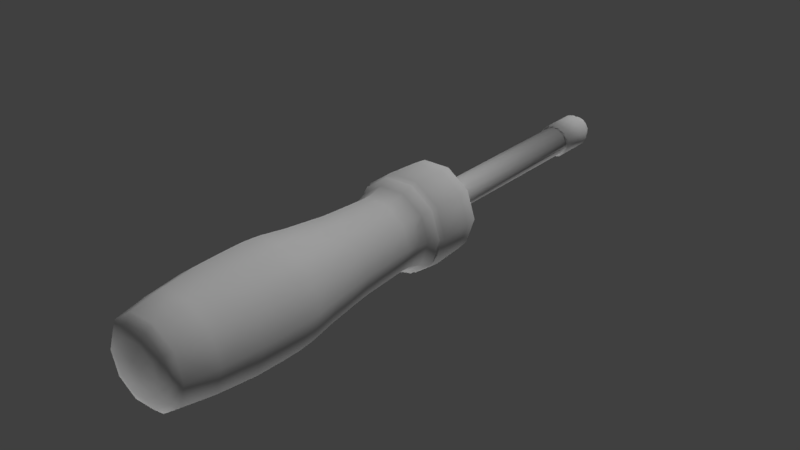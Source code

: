 # Source: fatMaxScrewdriver.blend  (saved by Blender 2.78.0; exported with 4.5.12 LTS)
import bpy
from mathutils import Matrix  # noqa: F401  (used for matrix-valued properties, if any)

bpy.ops.wm.read_factory_settings(use_empty=True)
scene = bpy.context.scene
scene.name = 'Scene'

# ---- collections
col_collection_1 = bpy.data.collections.new('Collection 1'); scene.collection.children.link(col_collection_1)

# ---- materials (node trees are filled in below, after node groups)
mat_fatmaxscrewdrivermaterial = bpy.data.materials.new('fatMaxScrewdriverMaterial')
mat_fatmaxscrewdrivermaterial.alpha_threshold = 0.0
mat_fatmaxscrewdrivermaterial.use_transparent_shadow = False
mat_fatmaxscrewdrivermaterial.specular_color = (0.0668, 0.0668, 0.0668)
mat_fatmaxscrewdrivermaterial.roughness = 0.5

# ---- material node trees

# ---- world
world_world = bpy.data.worlds.new('World'); scene.world = world_world
world_world.color = (0.05088, 0.05088, 0.05088)
world_world.use_sun_shadow = False
world_world.sun_shadow_jitter_overblur = 0.0
world_world.cycles.sampling_method = 'MANUAL'

# ---- lights
light_point_002 = bpy.data.lights.new('Point.002', 'POINT')
light_point_002.transmission_factor = 0.0
light_point_002.energy = 100.0
light_point_002.shadow_buffer_clip_start = 0.5
light_point_002.shadow_soft_size = 0.1
light_point_002.shadow_maximum_resolution = 0.006
light_point_002.use_absolute_resolution = True
light_point_001 = bpy.data.lights.new('Point.001', 'POINT')
light_point_001.transmission_factor = 0.0
light_point_001.energy = 100.0
light_point_001.shadow_buffer_clip_start = 0.5
light_point_001.shadow_soft_size = 0.1
light_point_001.shadow_maximum_resolution = 0.006
light_point_001.use_absolute_resolution = True
light_point = bpy.data.lights.new('Point', 'POINT')
light_point.transmission_factor = 0.0
light_point.energy = 100.0
light_point.shadow_buffer_clip_start = 0.5
light_point.shadow_soft_size = 0.1
light_point.shadow_maximum_resolution = 0.006
light_point.use_absolute_resolution = True

# ---- meshes
me_plane_001 = bpy.data.meshes.new('Plane.001')
me_plane_001.from_pydata([(2.015e-06, -0.2092, -1.535e-08), (6.401e-10, -0.08348, 1.284e-09), (0.01276, -0.08418, -1.718e-08), (0.01559, -0.08637, -1.718e-08), (0.01605, -0.09068, -1.718e-08), (0.01673, -0.1031, -1.718e-08), (0.01585, -0.1043, -1.718e-08), (0.01618, -0.1052, -1.718e-08), (0.01435, -0.1085, -1.718e-08), (0.01326, -0.1119, -1.718e-08), (0.01305, -0.1158, -1.718e-08), (0.01363, -0.128, -1.718e-08), (0.01401, -0.1347, -1.718e-08), (0.01719, -0.1586, -1.718e-08), (0.01769, -0.1644, -1.718e-08), (0.01769, -0.1713, -1.718e-08), (0.01751, -0.1805, -1.718e-08), (0.01612, -0.1938, -1.718e-08), (0.01432, -0.2044, -1.718e-08), (0.01209, -0.2065, -1.718e-08), (0.008483, -0.2078, -1.718e-08), (0.003309, -0.2089, -1.718e-08), (0.01032, -0.08418, -0.007499), (0.01261, -0.08637, -0.00916), (0.01299, -0.09068, -0.009436), (0.01353, -0.1031, -0.00983), (0.01282, -0.1043, -0.009315), (0.01309, -0.1052, -0.009511), (0.01161, -0.1085, -0.008431), (0.01073, -0.1119, -0.007792), (0.01056, -0.1158, -0.007669), (0.01103, -0.128, -0.008013), (0.01134, -0.1347, -0.008234), (0.01279, -0.15, -0.00929), (0.0139, -0.1586, -0.0101), (0.01431, -0.1644, -0.0104), (0.01431, -0.1713, -0.0104), (0.01416, -0.1805, -0.01029), (0.01304, -0.1938, -0.009476), (0.01158, -0.2044, -0.008415), (0.009783, -0.2065, -0.007107), (0.006863, -0.2078, -0.004985), (0.002677, -0.2089, -0.001944), (0.003944, -0.08418, -0.01213), (0.004818, -0.08637, -0.01482), (0.004963, -0.09068, -0.01527), (0.00517, -0.1031, -0.01591), (0.004899, -0.1043, -0.01507), (0.005002, -0.1052, -0.01539), (0.004434, -0.1085, -0.01364), (0.004099, -0.1119, -0.01261), (0.004034, -0.1158, -0.01241), (0.004215, -0.128, -0.01297), (0.004331, -0.1347, -0.01332), (0.004886, -0.15, -0.01503), (0.005312, -0.1586, -0.01634), (0.005467, -0.1644, -0.01682), (0.005467, -0.1713, -0.01682), (0.005411, -0.1805, -0.01665), (0.004984, -0.1938, -0.01533), (0.004426, -0.2044, -0.01362), (0.003738, -0.2065, -0.0115), (0.002623, -0.2078, -0.008066), (0.001024, -0.2089, -0.003145), (-0.00394, -0.08418, -0.01213), (-0.004814, -0.08637, -0.01482), (-0.004959, -0.09068, -0.01527), (-0.005166, -0.1031, -0.01591), (-0.004895, -0.1043, -0.01507), (-0.004998, -0.1052, -0.01539), (-0.00443, -0.1085, -0.01364), (-0.004095, -0.1119, -0.01261), (-0.00403, -0.1158, -0.01241), (-0.004211, -0.128, -0.01297), (-0.004327, -0.1347, -0.01332), (-0.004882, -0.15, -0.01503), (-0.005308, -0.1586, -0.01634), (-0.005463, -0.1644, -0.01682), (-0.005463, -0.1713, -0.01682), (-0.005407, -0.1805, -0.01665), (-0.00498, -0.1938, -0.01533), (-0.004422, -0.2044, -0.01362), (-0.003734, -0.2065, -0.0115), (-0.002619, -0.2078, -0.008066), (-0.00102, -0.2089, -0.003145), (-0.01032, -0.08418, -0.007499), (-0.01261, -0.08637, -0.00916), (-0.01298, -0.09068, -0.009436), (-0.01353, -0.1031, -0.00983), (-0.01282, -0.1043, -0.009315), (-0.01309, -0.1052, -0.009511), (-0.0116, -0.1085, -0.008431), (-0.01072, -0.1119, -0.007792), (-0.01055, -0.1158, -0.007669), (-0.01103, -0.128, -0.008013), (-0.01133, -0.1347, -0.008234), (-0.01278, -0.15, -0.00929), (-0.0139, -0.1586, -0.0101), (-0.01431, -0.1644, -0.0104), (-0.01431, -0.1713, -0.0104), (-0.01416, -0.1805, -0.01029), (-0.01304, -0.1938, -0.009476), (-0.01158, -0.2044, -0.008415), (-0.009779, -0.2065, -0.007107), (-0.006859, -0.2078, -0.004985), (-0.002673, -0.2089, -0.001944), (-0.01276, -0.08418, 1.936e-08), (-0.01558, -0.08637, 1.821e-08), (-0.01605, -0.09068, 1.821e-08), (-0.01672, -0.1031, 1.436e-08), (-0.01584, -0.1043, 1.436e-08), (-0.01618, -0.1052, 1.282e-08), (-0.01434, -0.1085, 1.359e-08), (-0.01325, -0.1119, 1.321e-08), (-0.01305, -0.1158, 1.052e-08), (-0.01363, -0.128, 8.208e-09), (-0.01401, -0.1347, 5.9e-09), (-0.0158, -0.15, 2.054e-09), (-0.01718, -0.1586, -1.024e-09), (-0.01768, -0.1644, -3.332e-09), (-0.01768, -0.1713, -4.101e-09), (-0.0175, -0.1805, -6.409e-09), (-0.01612, -0.1938, -8.717e-09), (-0.01431, -0.2044, -1.333e-08), (-0.01209, -0.2065, -1.256e-08), (-0.008479, -0.2078, -1.333e-08), (-0.003305, -0.2089, -1.333e-08), (-0.01032, -0.08418, 0.007499), (-0.01261, -0.08637, 0.00916), (-0.01298, -0.09068, 0.009436), (-0.01353, -0.1031, 0.00983), (-0.01282, -0.1043, 0.009315), (-0.01309, -0.1052, 0.009511), (-0.0116, -0.1085, 0.008431), (-0.01072, -0.1119, 0.007792), (-0.01055, -0.1158, 0.007669), (-0.01103, -0.128, 0.008013), (-0.01133, -0.1347, 0.008234), (-0.01278, -0.15, 0.00929), (-0.0139, -0.1586, 0.0101), (-0.01431, -0.1644, 0.0104), (-0.01431, -0.1713, 0.0104), (-0.01416, -0.1805, 0.01029), (-0.01304, -0.1938, 0.009476), (-0.01158, -0.2044, 0.008415), (-0.009779, -0.2065, 0.007107), (-0.006859, -0.2078, 0.004985), (-0.002673, -0.2089, 0.001944), (-0.00394, -0.08418, 0.01213), (-0.004814, -0.08637, 0.01482), (-0.004959, -0.09068, 0.01527), (-0.005166, -0.1031, 0.01591), (-0.004895, -0.1043, 0.01507), (-0.004998, -0.1052, 0.01539), (-0.00443, -0.1085, 0.01364), (-0.004095, -0.1119, 0.01261), (-0.00403, -0.1158, 0.01241), (-0.004211, -0.128, 0.01297), (-0.004327, -0.1347, 0.01332), (-0.004882, -0.15, 0.01503), (-0.005308, -0.1586, 0.01634), (-0.005463, -0.1644, 0.01682), (-0.005463, -0.1713, 0.01682), (-0.005407, -0.1805, 0.01665), (-0.00498, -0.1938, 0.01533), (-0.004422, -0.2044, 0.01362), (-0.003734, -0.2065, 0.0115), (-0.002619, -0.2078, 0.008066), (-0.00102, -0.2089, 0.003145), (0.003944, -0.08418, 0.01213), (0.004818, -0.08637, 0.01482), (0.004963, -0.09068, 0.01527), (0.00517, -0.1031, 0.01591), (0.004899, -0.1043, 0.01507), (0.005002, -0.1052, 0.01539), (0.004434, -0.1085, 0.01364), (0.004099, -0.1119, 0.01261), (0.004034, -0.1158, 0.01241), (0.004215, -0.128, 0.01297), (0.004331, -0.1347, 0.01332), (0.004886, -0.15, 0.01503), (0.005312, -0.1586, 0.01634), (0.005467, -0.1644, 0.01682), (0.005467, -0.1713, 0.01682), (0.005411, -0.1805, 0.01665), (0.004984, -0.1938, 0.01533), (0.004426, -0.2044, 0.01362), (0.003738, -0.2065, 0.0115), (0.002623, -0.2078, 0.008066), (0.001024, -0.2089, 0.003145), (0.01032, -0.08418, 0.007499), (0.01261, -0.08637, 0.00916), (0.01299, -0.09068, 0.009436), (0.01353, -0.1031, 0.00983), (0.01282, -0.1043, 0.009315), (0.01309, -0.1052, 0.009511), (0.01161, -0.1085, 0.008431), (0.01073, -0.1119, 0.007792), (0.01056, -0.1158, 0.007669), (0.01103, -0.128, 0.008013), (0.01134, -0.1347, 0.008234), (0.01279, -0.15, 0.00929), (0.0139, -0.1586, 0.0101), (0.01431, -0.1644, 0.0104), (0.01431, -0.1713, 0.0104), (0.01416, -0.1805, 0.01029), (0.01304, -0.1938, 0.009476), (0.01158, -0.2044, 0.008415), (0.009783, -0.2065, 0.007107), (0.006863, -0.2078, 0.004985), (0.002678, -0.2089, 0.001944), (0.01581, -0.15, -1.564e-08), (5.839e-10, -0.08348, 0.005209), (-0.00226, -0.08348, 0.004693), (-0.004073, -0.08348, 0.003248), (-0.005079, -0.08348, 0.001159), (-0.005079, -0.08348, -0.001159), (-0.004073, -0.08348, -0.003248), (-0.00226, -0.08348, -0.004693), (-2.015e-10, -0.08348, -0.005209), (0.00226, -0.08348, -0.004693), (0.004073, -0.08348, -0.003248), (0.005079, -0.08348, -0.001159), (0.005079, -0.08348, 0.001159), (0.004073, -0.08348, 0.003248), (0.00226, -0.08348, 0.004693), (5.839e-10, -0.01609, 0.005209), (-0.00226, -0.01609, 0.004693), (-0.004073, -0.01609, 0.003248), (-0.005079, -0.01609, 0.001159), (-0.005079, -0.01609, -0.001159), (-0.004073, -0.01609, -0.003248), (-0.00226, -0.01609, -0.004693), (-2.015e-10, -0.01609, -0.005209), (0.00226, -0.01609, -0.004693), (0.004073, -0.01609, -0.003248), (0.005079, -0.01609, -0.001159), (0.005079, -0.01609, 0.001159), (0.004073, -0.01609, 0.003248), (0.00226, -0.01609, 0.004693), (5.821e-10, -0.01609, 0.006026), (-0.002615, -0.01609, 0.005429), (-0.004711, -0.01609, 0.003757), (-0.005875, -0.01609, 0.001341), (-0.005875, -0.01609, -0.001341), (-0.004711, -0.01609, -0.003757), (-0.002615, -0.01609, -0.005429), (-3.27e-10, -0.01609, -0.006026), (0.002615, -0.01609, -0.005429), (0.004711, -0.01609, -0.003757), (0.005875, -0.01609, -0.001341), (0.005875, -0.01609, 0.001341), (0.004711, -0.01609, 0.003757), (0.002615, -0.01609, 0.005429), (5.821e-10, -0.002968, 0.006026), (-0.002615, -0.002968, 0.005429), (-0.004711, -0.002968, 0.003757), (-0.005875, -0.002968, 0.001341), (-0.005875, -0.002968, -0.001341), (-0.004711, -0.002968, -0.003757), (-0.002615, -0.002968, -0.005429), (-3.27e-10, -0.002968, -0.006026), (0.002615, -0.002968, -0.005429), (0.004711, -0.002968, -0.003757), (0.005875, -0.002968, -0.001341), (0.005875, -0.002968, 0.001341), (0.004711, -0.002968, 0.003757), (0.002615, -0.002968, 0.005429), (5.857e-10, -0.0007632, 0.004661), (-0.002022, -0.0007632, 0.0042), (-0.003644, -0.0007632, 0.002906), (-0.004544, -0.0007632, 0.001037), (-0.004544, -0.0007632, -0.001037), (-0.003644, -0.0007632, -0.002906), (-0.002022, -0.0007632, -0.0042), (-1.189e-10, -0.0007632, -0.004661), (0.002022, -0.0007632, -0.0042), (0.003644, -0.0007632, -0.002906), (0.004544, -0.0007632, -0.001037), (0.004544, -0.0007632, 0.001037), (0.003644, -0.0007632, 0.002906), (0.002022, -0.0007632, 0.0042), (0.002022, 0.0, 0.0042), (0.003644, 0.0, 0.002906), (0.004544, 0.0, 0.001037), (0.004544, 0.0, -0.001037), (0.003644, 0.0, -0.002906), (0.002022, 0.0, -0.0042), (-1.189e-10, 0.0, -0.004661), (-0.002022, 0.0, -0.0042), (-0.003644, 0.0, -0.002906), (-0.004544, 0.0, -0.001037), (-0.004544, 0.0, 0.001037), (-0.003644, 0.0, 0.002906), (-0.002022, 0.0, 0.0042), (5.857e-10, 0.0, 0.004661)], [], [(10, 11, 31, 30), (3, 4, 24, 23), (17, 18, 39, 38), (11, 12, 32, 31), (4, 5, 25, 24), (18, 19, 40, 39), (12, 211, 33, 32), (5, 6, 26, 25), (19, 20, 41, 40), (211, 13, 34, 33), (6, 7, 27, 26), (20, 21, 42, 41), (13, 14, 35, 34), (7, 8, 28, 27), (21, 0, 42), (14, 15, 36, 35), (8, 9, 29, 28), (1, 2, 22), (15, 16, 37, 36), (9, 10, 30, 29), (2, 3, 23, 22), (16, 17, 38, 37), (29, 30, 51, 50), (22, 23, 44, 43), (37, 38, 59, 58), (30, 31, 52, 51), (23, 24, 45, 44), (38, 39, 60, 59), (31, 32, 53, 52), (24, 25, 46, 45), (39, 40, 61, 60), (32, 33, 54, 53), (25, 26, 47, 46), (40, 41, 62, 61), (33, 34, 55, 54), (26, 27, 48, 47), (41, 42, 63, 62), (34, 35, 56, 55), (27, 28, 49, 48), (42, 0, 63), (35, 36, 57, 56), (28, 29, 50, 49), (1, 22, 43), (36, 37, 58, 57), (55, 56, 77, 76), (48, 49, 70, 69), (63, 0, 84), (56, 57, 78, 77), (49, 50, 71, 70), (1, 43, 64), (57, 58, 79, 78), (50, 51, 72, 71), (43, 44, 65, 64), (58, 59, 80, 79), (51, 52, 73, 72), (44, 45, 66, 65), (59, 60, 81, 80), (52, 53, 74, 73), (45, 46, 67, 66), (60, 61, 82, 81), (53, 54, 75, 74), (46, 47, 68, 67), (61, 62, 83, 82), (54, 55, 76, 75), (47, 48, 69, 68), (62, 63, 84, 83), (66, 67, 88, 87), (81, 82, 103, 102), (74, 75, 96, 95), (67, 68, 89, 88), (82, 83, 104, 103), (75, 76, 97, 96), (68, 69, 90, 89), (83, 84, 105, 104), (76, 77, 98, 97), (69, 70, 91, 90), (84, 0, 105), (77, 78, 99, 98), (70, 71, 92, 91), (1, 64, 85), (78, 79, 100, 99), (71, 72, 93, 92), (64, 65, 86, 85), (79, 80, 101, 100), (72, 73, 94, 93), (65, 66, 87, 86), (80, 81, 102, 101), (73, 74, 95, 94), (99, 100, 121, 120), (92, 93, 114, 113), (85, 86, 107, 106), (100, 101, 122, 121), (93, 94, 115, 114), (86, 87, 108, 107), (101, 102, 123, 122), (94, 95, 116, 115), (87, 88, 109, 108), (102, 103, 124, 123), (95, 96, 117, 116), (88, 89, 110, 109), (103, 104, 125, 124), (96, 97, 118, 117), (89, 90, 111, 110), (104, 105, 126, 125), (97, 98, 119, 118), (90, 91, 112, 111), (105, 0, 126), (98, 99, 120, 119), (91, 92, 113, 112), (1, 85, 106), (110, 111, 132, 131), (125, 126, 147, 146), (118, 119, 140, 139), (111, 112, 133, 132), (126, 0, 147), (119, 120, 141, 140), (112, 113, 134, 133), (1, 106, 127), (120, 121, 142, 141), (113, 114, 135, 134), (106, 107, 128, 127), (121, 122, 143, 142), (114, 115, 136, 135), (107, 108, 129, 128), (122, 123, 144, 143), (115, 116, 137, 136), (108, 109, 130, 129), (123, 124, 145, 144), (116, 117, 138, 137), (109, 110, 131, 130), (124, 125, 146, 145), (117, 118, 139, 138), (136, 137, 158, 157), (129, 130, 151, 150), (144, 145, 166, 165), (137, 138, 159, 158), (130, 131, 152, 151), (145, 146, 167, 166), (138, 139, 160, 159), (131, 132, 153, 152), (146, 147, 168, 167), (139, 140, 161, 160), (132, 133, 154, 153), (147, 0, 168), (140, 141, 162, 161), (133, 134, 155, 154), (1, 127, 148), (141, 142, 163, 162), (134, 135, 156, 155), (127, 128, 149, 148), (142, 143, 164, 163), (135, 136, 157, 156), (128, 129, 150, 149), (143, 144, 165, 164), (1, 148, 169), (162, 163, 184, 183), (155, 156, 177, 176), (148, 149, 170, 169), (163, 164, 185, 184), (156, 157, 178, 177), (149, 150, 171, 170), (164, 165, 186, 185), (157, 158, 179, 178), (150, 151, 172, 171), (165, 166, 187, 186), (158, 159, 180, 179), (151, 152, 173, 172), (166, 167, 188, 187), (159, 160, 181, 180), (152, 153, 174, 173), (167, 168, 189, 188), (160, 161, 182, 181), (153, 154, 175, 174), (168, 0, 189), (161, 162, 183, 182), (154, 155, 176, 175), (180, 181, 202, 201), (173, 174, 195, 194), (188, 189, 210, 209), (181, 182, 203, 202), (174, 175, 196, 195), (189, 0, 210), (182, 183, 204, 203), (175, 176, 197, 196), (1, 169, 190), (183, 184, 205, 204), (176, 177, 198, 197), (169, 170, 191, 190), (184, 185, 206, 205), (177, 178, 199, 198), (170, 171, 192, 191), (185, 186, 207, 206), (178, 179, 200, 199), (171, 172, 193, 192), (186, 187, 208, 207), (179, 180, 201, 200), (172, 173, 194, 193), (187, 188, 209, 208), (191, 192, 4, 3), (206, 207, 18, 17), (199, 200, 12, 11), (192, 193, 5, 4), (207, 208, 19, 18), (200, 201, 211, 12), (193, 194, 6, 5), (208, 209, 20, 19), (201, 202, 13, 211), (194, 195, 7, 6), (209, 210, 21, 20), (202, 203, 14, 13), (195, 196, 8, 7), (210, 0, 21), (203, 204, 15, 14), (196, 197, 9, 8), (1, 190, 2), (204, 205, 16, 15), (197, 198, 10, 9), (190, 191, 3, 2), (205, 206, 17, 16), (198, 199, 11, 10), (221, 220, 234, 235), (214, 213, 227, 228), (222, 221, 235, 236), (215, 214, 228, 229), (223, 222, 236, 237), (216, 215, 229, 230), (224, 223, 237, 238), (217, 216, 230, 231), (225, 224, 238, 239), (218, 217, 231, 232), (212, 225, 239, 226), (219, 218, 232, 233), (220, 219, 233, 234), (213, 212, 226, 227), (235, 234, 248, 249), (228, 227, 241, 242), (236, 235, 249, 250), (229, 228, 242, 243), (237, 236, 250, 251), (230, 229, 243, 244), (238, 237, 251, 252), (231, 230, 244, 245), (239, 238, 252, 253), (232, 231, 245, 246), (226, 239, 253, 240), (233, 232, 246, 247), (234, 233, 247, 248), (227, 226, 240, 241), (251, 250, 264, 265), (244, 243, 257, 258), (252, 251, 265, 266), (245, 244, 258, 259), (253, 252, 266, 267), (246, 245, 259, 260), (240, 253, 267, 254), (247, 246, 260, 261), (248, 247, 261, 262), (241, 240, 254, 255), (249, 248, 262, 263), (242, 241, 255, 256), (250, 249, 263, 264), (243, 242, 256, 257), (259, 258, 272, 273), (267, 266, 280, 281), (260, 259, 273, 274), (254, 267, 281, 268), (261, 260, 274, 275), (262, 261, 275, 276), (255, 254, 268, 269), (263, 262, 276, 277), (256, 255, 269, 270), (264, 263, 277, 278), (257, 256, 270, 271), (265, 264, 278, 279), (258, 257, 271, 272), (266, 265, 279, 280), (281, 280, 283, 282), (278, 277, 286, 285), (270, 269, 294, 293), (274, 273, 290, 289), (277, 276, 287, 286), (273, 272, 291, 290), (269, 268, 295, 294), (280, 279, 284, 283), (276, 275, 288, 287), (272, 271, 292, 291), (275, 274, 289, 288), (279, 278, 285, 284), (268, 281, 282, 295), (271, 270, 293, 292), (282, 283, 284, 285, 286, 287, 288, 289, 290, 291, 292, 293, 294, 295)])
me_plane_001.polygons.foreach_set('use_smooth', [1, 1, 1, 1, 1, 1, 1, 1, 1, 1, 1, 1, 1, 1, 1, 1, 1, 0, 1, 1, 1, 1, 1, 1, 1, 1, 1, 1, 1, 1, 1, 1, 1, 1, 1, 1, 1, 1, 1, 1, 1, 1, 0, 1, 1, 1, 1, 1, 1, 0, 1, 1, 1, 1, 1, 1, 1, 1, 1, 1, 1, 1, 1, 1, 1, 1, 1, 1, 1, 1, 1, 1, 1, 1, 1, 1, 1, 1, 1, 0, 1, 1, 1, 1, 1, 1, 1, 1, 1, 1, 1, 1, 1, 1, 1, 1, 1, 1, 1, 1, 1, 1, 1, 1, 1, 1, 1, 1, 1, 0, 1, 1, 1, 1, 1, 1, 1, 0, 1, 1, 1, 1, 1, 1, 1, 1, 1, 1, 1, 1, 1, 1, 1, 1, 1, 1, 1, 1, 1, 1, 1, 1, 1, 1, 1, 1, 0, 1, 1, 1, 1, 1, 1, 1, 0, 1, 1, 1, 1, 1, 1, 1, 1, 1, 1, 1, 1, 1, 1, 1, 1, 1, 1, 1, 1, 1, 1, 1, 1, 1, 1, 1, 1, 1, 0, 1, 1, 1, 1, 1, 1, 1, 1, 1, 1, 1, 1, 1, 1, 1, 1, 1, 1, 1, 1, 1, 1, 1, 1, 1, 1, 1, 1, 1, 0, 1, 1, 1, 1, 1, 1, 1, 1, 1, 1, 1, 1, 1, 1, 1, 1, 1, 1, 1, 1, 1, 1, 1, 1, 1, 1, 1, 1, 1, 1, 1, 1, 1, 1, 1, 1, 1, 1, 1, 1, 1, 1, 1, 1, 1, 1, 1, 1, 1, 1, 1, 1, 1, 1, 1, 1, 1, 1, 1, 1, 1, 1, 1, 1, 1, 1, 1, 1, 1, 1, 1, 1, 1, 1, 1, 0])
_uv = me_plane_001.uv_layers.new(name='UVMap')
_uv.uv.foreach_set('vector', [0.05754, 0.4806, 0.05894, 0.4157, 0.07725, 0.4158, 0.08158, 0.4817, 0.05608, 0.6166, 0.0472, 0.6103, 0.07785, 0.6042, 0.0821, 0.6093, 0.05307, 0.07697, 0.05296, 0.04719, 0.08128, 0.0472, 0.0753, 0.07307, 0.05894, 0.4157, 0.05852, 0.3924, 0.07735, 0.392, 0.07725, 0.4158, 0.0472, 0.6103, 0.04382, 0.5304, 0.07646, 0.5289, 0.07785, 0.6042, 0.05296, 0.04719, 0.0549, 0.04021, 0.08112, 0.04136, 0.08128, 0.0472, 0.05852, 0.3924, 0.04344, 0.2552, 0.07231, 0.2543, 0.07735, 0.392, 0.04382, 0.5304, 0.04462, 0.525, 0.07618, 0.5242, 0.07646, 0.5289, 0.0549, 0.04021, 0.0643, 0.03146, 0.08418, 0.03078, 0.08112, 0.04136, 0.04344, 0.2552, 0.04176, 0.2261, 0.07221, 0.2261, 0.07231, 0.2543, 0.04462, 0.525, 0.04423, 0.5217, 0.07608, 0.5211, 0.07618, 0.5242, 0.0643, 0.03146, 0.08831, 0.01994, 0.09678, 0.02415, 0.08418, 0.03078, 0.04176, 0.2261, 0.04159, 0.2066, 0.0726, 0.2078, 0.07221, 0.2261, 0.04423, 0.5217, 0.04897, 0.5072, 0.07758, 0.5084, 0.07608, 0.5211, 0.08831, 0.01994, 0.1194, 0.0193, 0.09678, 0.02415, 0.04159, 0.2066, 0.04284, 0.1813, 0.07361, 0.1816, 0.0726, 0.2078, 0.04897, 0.5072, 0.05676, 0.4946, 0.08129, 0.496, 0.07758, 0.5084, 0.07974, 0.6237, 0.06644, 0.6203, 0.08648, 0.613, 0.04284, 0.1813, 0.04606, 0.1357, 0.07607, 0.1348, 0.07361, 0.1816, 0.05676, 0.4946, 0.05754, 0.4806, 0.08158, 0.4817, 0.08129, 0.496, 0.06644, 0.6203, 0.05608, 0.6166, 0.0821, 0.6093, 0.08648, 0.613, 0.04606, 0.1357, 0.05307, 0.07697, 0.0753, 0.07307, 0.07607, 0.1348, 0.08129, 0.496, 0.08158, 0.4817, 0.1058, 0.4825, 0.1056, 0.4966, 0.08648, 0.613, 0.0821, 0.6093, 0.1048, 0.6064, 0.1061, 0.6101, 0.07607, 0.1348, 0.0753, 0.07307, 0.1033, 0.07293, 0.1036, 0.1344, 0.08158, 0.4817, 0.07725, 0.4158, 0.1055, 0.4165, 0.1058, 0.4825, 0.0821, 0.6093, 0.07785, 0.6042, 0.1037, 0.6018, 0.1048, 0.6064, 0.0753, 0.07307, 0.08128, 0.0472, 0.1078, 0.04701, 0.1033, 0.07293, 0.07725, 0.4158, 0.07735, 0.392, 0.1061, 0.3925, 0.1055, 0.4165, 0.07785, 0.6042, 0.07646, 0.5289, 0.1041, 0.5273, 0.1037, 0.6018, 0.08128, 0.0472, 0.08112, 0.04136, 0.1077, 0.04182, 0.1078, 0.04701, 0.07735, 0.392, 0.07231, 0.2543, 0.101, 0.2548, 0.1061, 0.3925, 0.07646, 0.5289, 0.07618, 0.5242, 0.104, 0.5232, 0.1041, 0.5273, 0.08112, 0.04136, 0.08418, 0.03078, 0.1082, 0.03048, 0.1077, 0.04182, 0.07231, 0.2543, 0.07221, 0.2261, 0.1016, 0.2268, 0.101, 0.2548, 0.07618, 0.5242, 0.07608, 0.5211, 0.104, 0.5202, 0.104, 0.5232, 0.08418, 0.03078, 0.09678, 0.02415, 0.1112, 0.02638, 0.1082, 0.03048, 0.07221, 0.2261, 0.0726, 0.2078, 0.102, 0.2089, 0.1016, 0.2268, 0.07608, 0.5211, 0.07758, 0.5084, 0.1045, 0.5084, 0.104, 0.5202, 0.09678, 0.02415, 0.12, 0.01925, 0.1112, 0.02638, 0.0726, 0.2078, 0.07361, 0.1816, 0.1026, 0.1834, 0.102, 0.2089, 0.07758, 0.5084, 0.08129, 0.496, 0.1056, 0.4966, 0.1045, 0.5084, 0.09274, 0.6174, 0.08648, 0.613, 0.1061, 0.6101, 0.07361, 0.1816, 0.07607, 0.1348, 0.1036, 0.1344, 0.1026, 0.1834, 0.1016, 0.2268, 0.102, 0.2089, 0.1346, 0.2096, 0.1342, 0.2277, 0.104, 0.5202, 0.1045, 0.5084, 0.1337, 0.5093, 0.1338, 0.5208, 0.1112, 0.02638, 0.1204, 0.01914, 0.1308, 0.02643, 0.102, 0.2089, 0.1026, 0.1834, 0.1347, 0.1838, 0.1346, 0.2096, 0.1045, 0.5084, 0.1056, 0.4966, 0.1326, 0.4976, 0.1337, 0.5093, 0.1078, 0.6146, 0.1061, 0.6101, 0.1285, 0.6101, 0.1026, 0.1834, 0.1036, 0.1344, 0.1341, 0.1344, 0.1347, 0.1838, 0.1056, 0.4966, 0.1058, 0.4825, 0.1331, 0.4837, 0.1326, 0.4976, 0.1061, 0.6101, 0.1048, 0.6064, 0.1299, 0.6063, 0.1285, 0.6101, 0.1036, 0.1344, 0.1033, 0.07293, 0.1339, 0.07273, 0.1341, 0.1344, 0.1058, 0.4825, 0.1055, 0.4165, 0.1373, 0.4179, 0.1331, 0.4837, 0.1048, 0.6064, 0.1037, 0.6018, 0.1315, 0.6018, 0.1299, 0.6063, 0.1033, 0.07293, 0.1078, 0.04701, 0.1373, 0.04716, 0.1339, 0.07273, 0.1055, 0.4165, 0.1061, 0.3925, 0.1387, 0.394, 0.1373, 0.4179, 0.1037, 0.6018, 0.1041, 0.5273, 0.1334, 0.5278, 0.1315, 0.6018, 0.1078, 0.04701, 0.1077, 0.04182, 0.1376, 0.04178, 0.1373, 0.04716, 0.1061, 0.3925, 0.101, 0.2548, 0.1332, 0.256, 0.1387, 0.394, 0.1041, 0.5273, 0.104, 0.5232, 0.1336, 0.5237, 0.1334, 0.5278, 0.1077, 0.04182, 0.1082, 0.03048, 0.1364, 0.03049, 0.1376, 0.04178, 0.101, 0.2548, 0.1016, 0.2268, 0.1342, 0.2277, 0.1332, 0.256, 0.104, 0.5232, 0.104, 0.5202, 0.1338, 0.5208, 0.1336, 0.5237, 0.1082, 0.03048, 0.1112, 0.02638, 0.1308, 0.02643, 0.1364, 0.03049, 0.1315, 0.6018, 0.1334, 0.5278, 0.162, 0.5299, 0.159, 0.6042, 0.1373, 0.04716, 0.1376, 0.04178, 0.165, 0.04125, 0.1647, 0.04742, 0.1387, 0.394, 0.1332, 0.256, 0.1645, 0.2581, 0.1609, 0.3965, 0.1334, 0.5278, 0.1336, 0.5237, 0.1622, 0.5257, 0.162, 0.5299, 0.1376, 0.04178, 0.1364, 0.03049, 0.1612, 0.03081, 0.165, 0.04125, 0.1332, 0.256, 0.1342, 0.2277, 0.1664, 0.2287, 0.1645, 0.2581, 0.1336, 0.5237, 0.1338, 0.5208, 0.1625, 0.5226, 0.1622, 0.5257, 0.1364, 0.03049, 0.1308, 0.02643, 0.1466, 0.02428, 0.1612, 0.03081, 0.1342, 0.2277, 0.1346, 0.2096, 0.167, 0.2098, 0.1664, 0.2287, 0.1338, 0.5208, 0.1337, 0.5093, 0.1613, 0.511, 0.1625, 0.5226, 0.1308, 0.02643, 0.1205, 0.01898, 0.1466, 0.02428, 0.1346, 0.2096, 0.1347, 0.1838, 0.1666, 0.1828, 0.167, 0.2098, 0.1337, 0.5093, 0.1326, 0.4976, 0.1577, 0.4993, 0.1613, 0.511, 0.1262, 0.6145, 0.1285, 0.6101, 0.1495, 0.613, 0.1347, 0.1838, 0.1341, 0.1344, 0.1644, 0.1348, 0.1666, 0.1828, 0.1326, 0.4976, 0.1331, 0.4837, 0.1582, 0.4854, 0.1577, 0.4993, 0.1285, 0.6101, 0.1299, 0.6063, 0.1543, 0.6091, 0.1495, 0.613, 0.1341, 0.1344, 0.1339, 0.07273, 0.1642, 0.07231, 0.1644, 0.1348, 0.1331, 0.4837, 0.1373, 0.4179, 0.1586, 0.4202, 0.1582, 0.4854, 0.1299, 0.6063, 0.1315, 0.6018, 0.159, 0.6042, 0.1543, 0.6091, 0.1339, 0.07273, 0.1373, 0.04716, 0.1647, 0.04742, 0.1642, 0.07231, 0.1373, 0.4179, 0.1387, 0.394, 0.1609, 0.3965, 0.1586, 0.4202, 0.1666, 0.1828, 0.1644, 0.1348, 0.1995, 0.1355, 0.203, 0.1834, 0.1577, 0.4993, 0.1582, 0.4854, 0.1846, 0.487, 0.1842, 0.5001, 0.1495, 0.613, 0.1543, 0.6091, 0.1834, 0.6165, 0.1718, 0.6206, 0.1644, 0.1348, 0.1642, 0.07231, 0.1922, 0.07699, 0.1995, 0.1355, 0.1582, 0.4854, 0.1586, 0.4202, 0.1816, 0.4208, 0.1846, 0.487, 0.1543, 0.6091, 0.159, 0.6042, 0.1921, 0.6101, 0.1834, 0.6165, 0.1642, 0.07231, 0.1647, 0.04742, 0.192, 0.04748, 0.1922, 0.07699, 0.1586, 0.4202, 0.1609, 0.3965, 0.1849, 0.3977, 0.1816, 0.4208, 0.159, 0.6042, 0.162, 0.5299, 0.194, 0.5317, 0.1921, 0.6101, 0.1647, 0.04742, 0.165, 0.04125, 0.1898, 0.04005, 0.192, 0.04748, 0.1609, 0.3965, 0.1645, 0.2581, 0.1981, 0.2619, 0.1849, 0.3977, 0.162, 0.5299, 0.1622, 0.5257, 0.1932, 0.5273, 0.194, 0.5317, 0.165, 0.04125, 0.1612, 0.03081, 0.1802, 0.03149, 0.1898, 0.04005, 0.1645, 0.2581, 0.1664, 0.2287, 0.2022, 0.2309, 0.1981, 0.2619, 0.1622, 0.5257, 0.1625, 0.5226, 0.1936, 0.5238, 0.1932, 0.5273, 0.1612, 0.03081, 0.1466, 0.02428, 0.1559, 0.02015, 0.1802, 0.03149, 0.1664, 0.2287, 0.167, 0.2098, 0.2034, 0.2102, 0.2022, 0.2309, 0.1625, 0.5226, 0.1613, 0.511, 0.1893, 0.5116, 0.1936, 0.5238, 0.1466, 0.02428, 0.1203, 0.01883, 0.1559, 0.02015, 0.167, 0.2098, 0.1666, 0.1828, 0.203, 0.1834, 0.2034, 0.2102, 0.1613, 0.511, 0.1577, 0.4993, 0.1842, 0.5001, 0.1893, 0.5116, 0.1425, 0.6173, 0.1495, 0.613, 0.1718, 0.6206, 0.04481, 0.5248, 0.04442, 0.5216, 0.07636, 0.5209, 0.07646, 0.524, 0.06427, 0.03145, 0.08823, 0.01995, 0.09672, 0.02415, 0.08417, 0.03078, 0.04194, 0.226, 0.04176, 0.2066, 0.07273, 0.2077, 0.07236, 0.226, 0.04442, 0.5216, 0.04918, 0.5071, 0.07784, 0.5083, 0.07636, 0.5209, 0.08823, 0.01995, 0.1193, 0.0193, 0.09672, 0.02415, 0.04176, 0.2066, 0.04298, 0.1813, 0.07372, 0.1816, 0.07273, 0.2077, 0.04918, 0.5071, 0.05696, 0.4944, 0.08153, 0.4959, 0.07784, 0.5083, 0.0803, 0.624, 0.06674, 0.6205, 0.08699, 0.6131, 0.04298, 0.1813, 0.04617, 0.1358, 0.07615, 0.1347, 0.07372, 0.1816, 0.05696, 0.4944, 0.05776, 0.4804, 0.08181, 0.4815, 0.08153, 0.4959, 0.06674, 0.6205, 0.05619, 0.6168, 0.08252, 0.6092, 0.08699, 0.6131, 0.04617, 0.1358, 0.05314, 0.07701, 0.07536, 0.07307, 0.07615, 0.1347, 0.05776, 0.4804, 0.05919, 0.4156, 0.07749, 0.4156, 0.08181, 0.4815, 0.05619, 0.6168, 0.04725, 0.6103, 0.07827, 0.6042, 0.08252, 0.6092, 0.05314, 0.07701, 0.05298, 0.04724, 0.08131, 0.04722, 0.07536, 0.07307, 0.05919, 0.4156, 0.05877, 0.3923, 0.07758, 0.3918, 0.07749, 0.4156, 0.04725, 0.6103, 0.044, 0.5303, 0.07674, 0.5288, 0.07827, 0.6042, 0.05298, 0.04724, 0.05491, 0.04021, 0.08113, 0.04136, 0.08131, 0.04722, 0.05877, 0.3923, 0.04364, 0.2552, 0.07249, 0.2542, 0.07758, 0.3918, 0.044, 0.5303, 0.04481, 0.5248, 0.07646, 0.524, 0.07674, 0.5288, 0.05491, 0.04021, 0.06427, 0.03145, 0.08417, 0.03078, 0.08113, 0.04136, 0.04364, 0.2552, 0.04194, 0.226, 0.07236, 0.226, 0.07249, 0.2542, 0.07749, 0.4156, 0.07758, 0.3918, 0.1064, 0.3923, 0.1057, 0.4163, 0.07827, 0.6042, 0.07674, 0.5288, 0.1045, 0.5272, 0.1042, 0.6018, 0.08131, 0.04722, 0.08113, 0.04136, 0.1077, 0.04182, 0.1078, 0.047, 0.07758, 0.3918, 0.07249, 0.2542, 0.1012, 0.2546, 0.1064, 0.3923, 0.07674, 0.5288, 0.07646, 0.524, 0.1043, 0.523, 0.1045, 0.5272, 0.08113, 0.04136, 0.08417, 0.03078, 0.1082, 0.03048, 0.1077, 0.04182, 0.07249, 0.2542, 0.07236, 0.226, 0.1017, 0.2267, 0.1012, 0.2546, 0.07646, 0.524, 0.07636, 0.5209, 0.1043, 0.5201, 0.1043, 0.523, 0.08417, 0.03078, 0.09672, 0.02415, 0.1112, 0.02638, 0.1082, 0.03048, 0.07236, 0.226, 0.07273, 0.2077, 0.1021, 0.2088, 0.1017, 0.2267, 0.07636, 0.5209, 0.07784, 0.5083, 0.1048, 0.5082, 0.1043, 0.5201, 0.09672, 0.02415, 0.1199, 0.01925, 0.1112, 0.02638, 0.07273, 0.2077, 0.07372, 0.1816, 0.1027, 0.1834, 0.1021, 0.2088, 0.07784, 0.5083, 0.08153, 0.4959, 0.1059, 0.4964, 0.1048, 0.5082, 0.09336, 0.6175, 0.08699, 0.6131, 0.1067, 0.6101, 0.07372, 0.1816, 0.07615, 0.1347, 0.1037, 0.1343, 0.1027, 0.1834, 0.08153, 0.4959, 0.08181, 0.4815, 0.1061, 0.4823, 0.1059, 0.4964, 0.08699, 0.6131, 0.08252, 0.6092, 0.1053, 0.6064, 0.1067, 0.6101, 0.07615, 0.1347, 0.07536, 0.07307, 0.1033, 0.07291, 0.1037, 0.1343, 0.08181, 0.4815, 0.07749, 0.4156, 0.1057, 0.4163, 0.1061, 0.4823, 0.08252, 0.6092, 0.07827, 0.6042, 0.1042, 0.6018, 0.1053, 0.6064, 0.07536, 0.07307, 0.08131, 0.04722, 0.1078, 0.047, 0.1033, 0.07291, 0.1085, 0.6146, 0.1067, 0.6101, 0.1292, 0.61, 0.1027, 0.1834, 0.1037, 0.1343, 0.1341, 0.1344, 0.1348, 0.1837, 0.1059, 0.4964, 0.1061, 0.4823, 0.1333, 0.4835, 0.1329, 0.4974, 0.1067, 0.6101, 0.1053, 0.6064, 0.1305, 0.6063, 0.1292, 0.61, 0.1037, 0.1343, 0.1033, 0.07291, 0.134, 0.07269, 0.1341, 0.1344, 0.1061, 0.4823, 0.1057, 0.4163, 0.1375, 0.4177, 0.1333, 0.4835, 0.1053, 0.6064, 0.1042, 0.6018, 0.1321, 0.6017, 0.1305, 0.6063, 0.1033, 0.07291, 0.1078, 0.047, 0.1373, 0.04713, 0.134, 0.07269, 0.1057, 0.4163, 0.1064, 0.3923, 0.1389, 0.3938, 0.1375, 0.4177, 0.1042, 0.6018, 0.1045, 0.5272, 0.1338, 0.5276, 0.1321, 0.6017, 0.1078, 0.047, 0.1077, 0.04182, 0.1376, 0.04178, 0.1373, 0.04713, 0.1064, 0.3923, 0.1012, 0.2546, 0.1333, 0.2558, 0.1389, 0.3938, 0.1045, 0.5272, 0.1043, 0.523, 0.134, 0.5235, 0.1338, 0.5276, 0.1077, 0.04182, 0.1082, 0.03048, 0.1364, 0.03049, 0.1376, 0.04178, 0.1012, 0.2546, 0.1017, 0.2267, 0.1343, 0.2275, 0.1333, 0.2558, 0.1043, 0.523, 0.1043, 0.5201, 0.1342, 0.5206, 0.134, 0.5235, 0.1082, 0.03048, 0.1112, 0.02638, 0.1308, 0.02643, 0.1364, 0.03049, 0.1017, 0.2267, 0.1021, 0.2088, 0.1347, 0.2095, 0.1343, 0.2275, 0.1043, 0.5201, 0.1048, 0.5082, 0.134, 0.509, 0.1342, 0.5206, 0.1112, 0.02638, 0.1203, 0.01914, 0.1308, 0.02643, 0.1021, 0.2088, 0.1027, 0.1834, 0.1348, 0.1837, 0.1347, 0.2095, 0.1048, 0.5082, 0.1059, 0.4964, 0.1329, 0.4974, 0.134, 0.509, 0.1333, 0.2558, 0.1343, 0.2275, 0.1665, 0.2286, 0.1646, 0.2579, 0.134, 0.5235, 0.1342, 0.5206, 0.1628, 0.5223, 0.1626, 0.5254, 0.1364, 0.03049, 0.1308, 0.02643, 0.1465, 0.02428, 0.1612, 0.03081, 0.1343, 0.2275, 0.1347, 0.2095, 0.167, 0.2096, 0.1665, 0.2286, 0.1342, 0.5206, 0.134, 0.509, 0.1617, 0.5107, 0.1628, 0.5223, 0.1308, 0.02643, 0.1204, 0.01898, 0.1465, 0.02428, 0.1347, 0.2095, 0.1348, 0.1837, 0.1667, 0.1827, 0.167, 0.2096, 0.134, 0.509, 0.1329, 0.4974, 0.158, 0.499, 0.1617, 0.5107, 0.127, 0.6145, 0.1292, 0.61, 0.1502, 0.6129, 0.1348, 0.1837, 0.1341, 0.1344, 0.1644, 0.1347, 0.1667, 0.1827, 0.1329, 0.4974, 0.1333, 0.4835, 0.1585, 0.4851, 0.158, 0.499, 0.1292, 0.61, 0.1305, 0.6063, 0.155, 0.609, 0.1502, 0.6129, 0.1341, 0.1344, 0.134, 0.07269, 0.1642, 0.07226, 0.1644, 0.1347, 0.1333, 0.4835, 0.1375, 0.4177, 0.1588, 0.4199, 0.1585, 0.4851, 0.1305, 0.6063, 0.1321, 0.6017, 0.1597, 0.6041, 0.155, 0.609, 0.134, 0.07269, 0.1373, 0.04713, 0.1646, 0.04737, 0.1642, 0.07226, 0.1375, 0.4177, 0.1389, 0.3938, 0.1611, 0.3963, 0.1588, 0.4199, 0.1321, 0.6017, 0.1338, 0.5276, 0.1624, 0.5296, 0.1597, 0.6041, 0.1373, 0.04713, 0.1376, 0.04178, 0.1649, 0.04125, 0.1646, 0.04737, 0.1389, 0.3938, 0.1333, 0.2558, 0.1646, 0.2579, 0.1611, 0.3963, 0.1338, 0.5276, 0.134, 0.5235, 0.1626, 0.5254, 0.1624, 0.5296, 0.1376, 0.04178, 0.1364, 0.03049, 0.1612, 0.03081, 0.1649, 0.04125, 0.155, 0.609, 0.1597, 0.6041, 0.1927, 0.6099, 0.1842, 0.6163, 0.1642, 0.07226, 0.1646, 0.04737, 0.192, 0.04743, 0.1922, 0.07691, 0.1588, 0.4199, 0.1611, 0.3963, 0.185, 0.3974, 0.1817, 0.4204, 0.1597, 0.6041, 0.1624, 0.5296, 0.1943, 0.5313, 0.1927, 0.6099, 0.1646, 0.04737, 0.1649, 0.04125, 0.1897, 0.04005, 0.192, 0.04743, 0.1611, 0.3963, 0.1646, 0.2579, 0.1982, 0.2617, 0.185, 0.3974, 0.1624, 0.5296, 0.1626, 0.5254, 0.1936, 0.5269, 0.1943, 0.5313, 0.1649, 0.04125, 0.1612, 0.03081, 0.1801, 0.03149, 0.1897, 0.04005, 0.1646, 0.2579, 0.1665, 0.2286, 0.2023, 0.2307, 0.1982, 0.2617, 0.1626, 0.5254, 0.1628, 0.5223, 0.194, 0.5234, 0.1936, 0.5269, 0.1612, 0.03081, 0.1465, 0.02428, 0.1558, 0.02015, 0.1801, 0.03149, 0.1665, 0.2286, 0.167, 0.2096, 0.2035, 0.21, 0.2023, 0.2307, 0.1628, 0.5223, 0.1617, 0.5107, 0.1896, 0.5112, 0.194, 0.5234, 0.1465, 0.02428, 0.1202, 0.01883, 0.1558, 0.02015, 0.167, 0.2096, 0.1667, 0.1827, 0.203, 0.1832, 0.2035, 0.21, 0.1617, 0.5107, 0.158, 0.499, 0.1844, 0.4998, 0.1896, 0.5112, 0.1434, 0.6172, 0.1502, 0.6129, 0.1727, 0.6204, 0.1667, 0.1827, 0.1644, 0.1347, 0.1995, 0.1353, 0.203, 0.1832, 0.158, 0.499, 0.1585, 0.4851, 0.1848, 0.4867, 0.1844, 0.4998, 0.1502, 0.6129, 0.155, 0.609, 0.1842, 0.6163, 0.1727, 0.6204, 0.1644, 0.1347, 0.1642, 0.07226, 0.1922, 0.07691, 0.1995, 0.1353, 0.1585, 0.4851, 0.1588, 0.4199, 0.1817, 0.4204, 0.1848, 0.4867, 0.1379, 0.6297, 0.1303, 0.6297, 0.1303, 0.9884, 0.1379, 0.9884, 0.1037, 0.6297, 0.1113, 0.6297, 0.1113, 0.9884, 0.1037, 0.9884, 0.1421, 0.6297, 0.1379, 0.6297, 0.1379, 0.9884, 0.1421, 0.9884, 0.09946, 0.6297, 0.1037, 0.6297, 0.1037, 0.9884, 0.09946, 0.9884, 0.1421, 0.6297, 0.1421, 0.6297, 0.1421, 0.9884, 0.1421, 0.9884, 0.09946, 0.6297, 0.09946, 0.6297, 0.09946, 0.9884, 0.09946, 0.9884, 0.1379, 0.6297, 0.1421, 0.6297, 0.1421, 0.9884, 0.1379, 0.9884, 0.1037, 0.6297, 0.09946, 0.6297, 0.09946, 0.9884, 0.1037, 0.9884, 0.1303, 0.6297, 0.1379, 0.6297, 0.1379, 0.9884, 0.1303, 0.9884, 0.1113, 0.6297, 0.1037, 0.6297, 0.1037, 0.9884, 0.1113, 0.9884, 0.1208, 0.6297, 0.1303, 0.6297, 0.1303, 0.9884, 0.1208, 0.9884, 0.1208, 0.6297, 0.1113, 0.6297, 0.1113, 0.9884, 0.1208, 0.9884, 0.1303, 0.6297, 0.1208, 0.6297, 0.1208, 0.9884, 0.1303, 0.9884, 0.1113, 0.6297, 0.1208, 0.6297, 0.1208, 0.9884, 0.1113, 0.9884, 0.298, 0.8163, 0.2872, 0.8077, 0.2893, 0.8033, 0.3018, 0.8132, 0.2495, 0.8549, 0.2603, 0.8635, 0.2582, 0.8679, 0.2457, 0.858, 0.304, 0.8287, 0.298, 0.8163, 0.3018, 0.8132, 0.3087, 0.8276, 0.2435, 0.8425, 0.2495, 0.8549, 0.2457, 0.858, 0.2388, 0.8436, 0.304, 0.8425, 0.304, 0.8287, 0.3087, 0.8276, 0.3087, 0.8436, 0.2435, 0.8287, 0.2435, 0.8425, 0.2388, 0.8436, 0.2388, 0.8276, 0.298, 0.8549, 0.304, 0.8425, 0.3087, 0.8436, 0.3018, 0.858, 0.2495, 0.8163, 0.2435, 0.8287, 0.2388, 0.8276, 0.2457, 0.8132, 0.2872, 0.8635, 0.298, 0.8549, 0.3018, 0.858, 0.2893, 0.8679, 0.2603, 0.8077, 0.2495, 0.8163, 0.2457, 0.8132, 0.2582, 0.8033, 0.2738, 0.8666, 0.2872, 0.8635, 0.2893, 0.8679, 0.2738, 0.8715, 0.2738, 0.8046, 0.2603, 0.8077, 0.2582, 0.8033, 0.2738, 0.7997, 0.2872, 0.8077, 0.2738, 0.8046, 0.2738, 0.7997, 0.2893, 0.8033, 0.2603, 0.8635, 0.2738, 0.8666, 0.2738, 0.8715, 0.2582, 0.8679, 0.316, 0.8787, 0.316, 0.8787, 0.3107, 0.9677, 0.3107, 0.9677, 0.2325, 0.8787, 0.2325, 0.8787, 0.2379, 0.9677, 0.2379, 0.9677, 0.3077, 0.8787, 0.316, 0.8787, 0.3107, 0.9677, 0.3035, 0.9677, 0.2408, 0.8787, 0.2325, 0.8787, 0.2379, 0.9677, 0.2451, 0.9677, 0.2928, 0.8787, 0.3077, 0.8787, 0.3035, 0.9677, 0.2905, 0.9677, 0.2557, 0.8787, 0.2408, 0.8787, 0.2451, 0.9677, 0.2581, 0.9677, 0.2743, 0.8787, 0.2928, 0.8787, 0.2905, 0.9677, 0.2743, 0.9677, 0.2743, 0.8787, 0.2557, 0.8787, 0.2581, 0.9677, 0.2743, 0.9677, 0.2928, 0.8787, 0.2743, 0.8787, 0.2743, 0.9677, 0.2905, 0.9677, 0.2557, 0.8787, 0.2743, 0.8787, 0.2743, 0.9677, 0.2581, 0.9677, 0.3077, 0.8787, 0.2928, 0.8787, 0.2905, 0.9677, 0.3035, 0.9677, 0.2408, 0.8787, 0.2557, 0.8787, 0.2581, 0.9677, 0.2451, 0.9677, 0.316, 0.8787, 0.3077, 0.8787, 0.3035, 0.9677, 0.3107, 0.9677, 0.2325, 0.8787, 0.2408, 0.8787, 0.2451, 0.9677, 0.2379, 0.9677, 0.2451, 0.9677, 0.2379, 0.9677, 0.2435, 0.9826, 0.2496, 0.9826, 0.2905, 0.9677, 0.3035, 0.9677, 0.299, 0.9826, 0.288, 0.9826, 0.2581, 0.9677, 0.2451, 0.9677, 0.2496, 0.9826, 0.2606, 0.9826, 0.2743, 0.9677, 0.2905, 0.9677, 0.288, 0.9826, 0.2743, 0.9826, 0.2743, 0.9677, 0.2581, 0.9677, 0.2606, 0.9826, 0.2743, 0.9826, 0.2905, 0.9677, 0.2743, 0.9677, 0.2743, 0.9826, 0.288, 0.9826, 0.2581, 0.9677, 0.2743, 0.9677, 0.2743, 0.9826, 0.2606, 0.9826, 0.3035, 0.9677, 0.2905, 0.9677, 0.288, 0.9826, 0.299, 0.9826, 0.2451, 0.9677, 0.2581, 0.9677, 0.2606, 0.9826, 0.2496, 0.9826, 0.3107, 0.9677, 0.3035, 0.9677, 0.299, 0.9826, 0.3051, 0.9826, 0.2379, 0.9677, 0.2451, 0.9677, 0.2496, 0.9826, 0.2435, 0.9826, 0.3107, 0.9677, 0.3107, 0.9677, 0.3051, 0.9826, 0.3051, 0.9826, 0.2379, 0.9677, 0.2379, 0.9677, 0.2435, 0.9826, 0.2435, 0.9826, 0.3035, 0.9677, 0.3107, 0.9677, 0.3051, 0.9826, 0.299, 0.9826, 0.288, 0.9826, 0.299, 0.9826, 0.299, 0.9878, 0.288, 0.9878, 0.3051, 0.9826, 0.299, 0.9826, 0.299, 0.9878, 0.3051, 0.9878, 0.2496, 0.9826, 0.2606, 0.9826, 0.2606, 0.9878, 0.2496, 0.9878, 0.2606, 0.9826, 0.2496, 0.9826, 0.2496, 0.9878, 0.2606, 0.9878, 0.299, 0.9826, 0.288, 0.9826, 0.288, 0.9878, 0.299, 0.9878, 0.2496, 0.9826, 0.2435, 0.9826, 0.2435, 0.9878, 0.2496, 0.9878, 0.2606, 0.9826, 0.2743, 0.9826, 0.2743, 0.9878, 0.2606, 0.9878, 0.299, 0.9826, 0.3051, 0.9826, 0.3051, 0.9878, 0.299, 0.9878, 0.288, 0.9826, 0.2743, 0.9826, 0.2743, 0.9878, 0.288, 0.9878, 0.2435, 0.9826, 0.2435, 0.9826, 0.2435, 0.9878, 0.2435, 0.9878, 0.2743, 0.9826, 0.2606, 0.9826, 0.2606, 0.9878, 0.2743, 0.9878, 0.3051, 0.9826, 0.3051, 0.9826, 0.3051, 0.9878, 0.3051, 0.9878, 0.2743, 0.9826, 0.288, 0.9826, 0.288, 0.9878, 0.2743, 0.9878, 0.2435, 0.9826, 0.2496, 0.9826, 0.2496, 0.9878, 0.2435, 0.9878, 0.2897, 0.8037, 0.3027, 0.8134, 0.31, 0.8274, 0.31, 0.843, 0.3027, 0.857, 0.2897, 0.8667, 0.2734, 0.8702, 0.2571, 0.8667, 0.244, 0.857, 0.2367, 0.843, 0.2367, 0.8274, 0.244, 0.8134, 0.2571, 0.8037, 0.2734, 0.8002])
me_plane_001.materials.append(mat_fatmaxscrewdrivermaterial)
me_plane_001.use_remesh_preserve_volume = False
me_plane_001.use_remesh_preserve_attributes = False
me_plane_001.use_mirror_vertex_groups = False
me_plane_001.update()

# ---- objects
ob_point_002 = bpy.data.objects.new('Point.002', light_point_002)
ob_point_001 = bpy.data.objects.new('Point.001', light_point_001)
ob_point = bpy.data.objects.new('Point', light_point)
ob_fatmaxscrewdriver = bpy.data.objects.new('fatMaxScrewdriver', me_plane_001)

# ---- transforms, parenting, visibility, modifiers, constraints
ob_point_002.location = (0.8601, 3.915, 2.63)
ob_point_002.lineart.crease_threshold = 0.0
ob_point_001.location = (-0.753, -0.9759, -2.228)
ob_point_001.lineart.crease_threshold = 0.0
ob_point.location = (0.8601, 1.067, 2.63)
ob_point.lineart.crease_threshold = 0.0
ob_fatmaxscrewdriver.location = (-2.008e-06, 0.2092, 3.306e-08)
ob_fatmaxscrewdriver.lineart.crease_threshold = 0.0

# ---- collection membership
col_collection_1.objects.link(ob_point_002)
col_collection_1.objects.link(ob_point_001)
col_collection_1.objects.link(ob_point)
col_collection_1.objects.link(ob_fatmaxscrewdriver)

# ---- scene / render settings (as saved in the file)
scene.frame_start = 1; scene.frame_end = 250; scene.frame_set(0)
scene.render.engine = 'BLENDER_EEVEE_NEXT'
scene.render.resolution_percentage = 50
scene.render.dither_intensity = 0.0
scene.cycles.use_denoising = False
scene.cycles.samples = 128
scene.cycles.sampling_pattern = 'TABULATED_SOBOL'
scene.cycles.light_sampling_threshold = 0.0
scene.cycles.use_adaptive_sampling = False
scene.cycles.use_light_tree = False
scene.cycles.blur_glossy = 0.0
scene.cycles.sample_clamp_indirect = 0.0
scene.view_settings.view_transform = 'Standard'
bpy.context.view_layer.update()

# ---- added for rendering (the .blend has no active camera): camera
cam_auto = bpy.data.cameras.new('AutoCamera')
cam_auto.lens = 50.0
cam_auto.sensor_width = 36.0
cam_auto.clip_end = 1000.0
ob_auto_camera = bpy.data.objects.new('AutoCamera', cam_auto)
scene.collection.objects.link(ob_auto_camera)
ob_auto_camera.location = (0.198771, -0.133917, 0.159017)
ob_auto_camera.rotation_euler = (1.09748, -7.21219e-08, 0.694738)
scene.camera = ob_auto_camera
bpy.context.view_layer.update()
